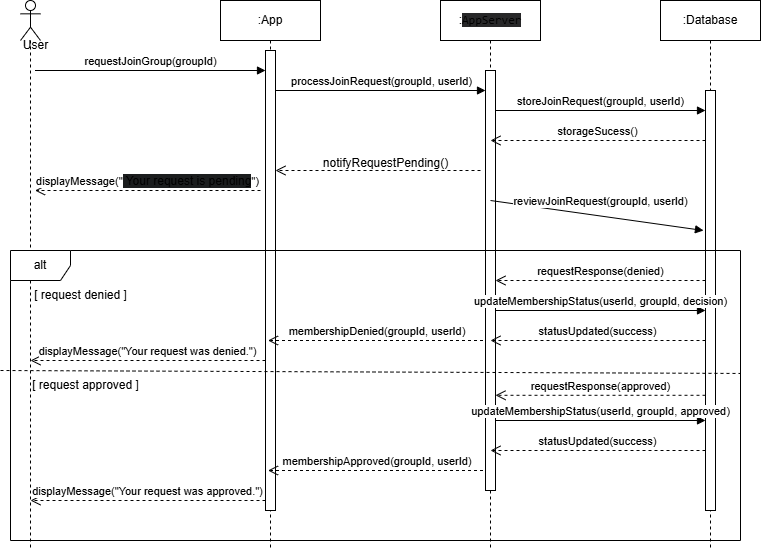

The diagram above was exported from draw.io. Its source (the exported page's mxGraphModel, read from the mxfile embedded in the PNG):
<mxGraphModel dx="1103" dy="482" grid="1" gridSize="10" guides="1" tooltips="1" connect="1" arrows="1" fold="1" page="1" pageScale="1" pageWidth="827" pageHeight="1169" math="0" shadow="0">
  <root>
    <mxCell id="0" />
    <mxCell id="1" parent="0" />
    <mxCell id="DP8yovKhaZ45YPLND212-1" value=":Database" style="shape=umlLifeline;perimeter=lifelinePerimeter;whiteSpace=wrap;html=1;container=1;dropTarget=0;collapsible=0;recursiveResize=0;outlineConnect=0;portConstraint=eastwest;newEdgeStyle={&quot;curved&quot;:0,&quot;rounded&quot;:0};" parent="1" vertex="1">
      <mxGeometry x="710" y="40" width="100" height="550" as="geometry" />
    </mxCell>
    <mxCell id="DP8yovKhaZ45YPLND212-2" value="" style="shape=umlLifeline;perimeter=lifelinePerimeter;whiteSpace=wrap;html=1;container=1;dropTarget=0;collapsible=0;recursiveResize=0;outlineConnect=0;portConstraint=eastwest;newEdgeStyle={&quot;curved&quot;:0,&quot;rounded&quot;:0};participant=umlActor;" parent="1" vertex="1">
      <mxGeometry x="70" y="40" width="20" height="550" as="geometry" />
    </mxCell>
    <mxCell id="DP8yovKhaZ45YPLND212-3" value=":App" style="shape=umlLifeline;perimeter=lifelinePerimeter;whiteSpace=wrap;html=1;container=1;dropTarget=0;collapsible=0;recursiveResize=0;outlineConnect=0;portConstraint=eastwest;newEdgeStyle={&quot;curved&quot;:0,&quot;rounded&quot;:0};" parent="1" vertex="1">
      <mxGeometry x="270" y="40" width="100" height="550" as="geometry" />
    </mxCell>
    <mxCell id="DP8yovKhaZ45YPLND212-4" value="" style="html=1;points=[[0,0,0,0,5],[0,1,0,0,-5],[1,0,0,0,5],[1,1,0,0,-5]];perimeter=orthogonalPerimeter;outlineConnect=0;targetShapes=umlLifeline;portConstraint=eastwest;newEdgeStyle={&quot;curved&quot;:0,&quot;rounded&quot;:0};" parent="DP8yovKhaZ45YPLND212-3" vertex="1">
      <mxGeometry x="45" y="50" width="10" height="460" as="geometry" />
    </mxCell>
    <mxCell id="DP8yovKhaZ45YPLND212-5" value="" style="html=1;points=[[0,0,0,0,5],[0,1,0,0,-5],[1,0,0,0,5],[1,1,0,0,-5]];perimeter=orthogonalPerimeter;outlineConnect=0;targetShapes=umlLifeline;portConstraint=eastwest;newEdgeStyle={&quot;curved&quot;:0,&quot;rounded&quot;:0};" parent="1" vertex="1">
      <mxGeometry x="755" y="130" width="10" height="420" as="geometry" />
    </mxCell>
    <mxCell id="DP8yovKhaZ45YPLND212-6" value=":&lt;span style=&quot;font-family: ui-monospace, SFMono-Regular, Menlo, Monaco, Consolas, &amp;quot;Liberation Mono&amp;quot;, &amp;quot;Courier New&amp;quot;, monospace; text-align: left; background-color: rgb(39, 39, 40);&quot;&gt;AppServer&lt;/span&gt;" style="shape=umlLifeline;perimeter=lifelinePerimeter;whiteSpace=wrap;html=1;container=1;dropTarget=0;collapsible=0;recursiveResize=0;outlineConnect=0;portConstraint=eastwest;newEdgeStyle={&quot;curved&quot;:0,&quot;rounded&quot;:0};" parent="1" vertex="1">
      <mxGeometry x="490" y="40" width="100" height="550" as="geometry" />
    </mxCell>
    <mxCell id="DP8yovKhaZ45YPLND212-7" value="" style="html=1;points=[[0,0,0,0,5],[0,1,0,0,-5],[1,0,0,0,5],[1,1,0,0,-5]];perimeter=orthogonalPerimeter;outlineConnect=0;targetShapes=umlLifeline;portConstraint=eastwest;newEdgeStyle={&quot;curved&quot;:0,&quot;rounded&quot;:0};" parent="DP8yovKhaZ45YPLND212-6" vertex="1">
      <mxGeometry x="45" y="70" width="10" height="420" as="geometry" />
    </mxCell>
    <mxCell id="DP8yovKhaZ45YPLND212-8" value="User" style="text;html=1;align=center;verticalAlign=middle;resizable=0;points=[];autosize=1;strokeColor=none;fillColor=none;" parent="1" vertex="1">
      <mxGeometry x="60" y="70" width="50" height="30" as="geometry" />
    </mxCell>
    <mxCell id="DP8yovKhaZ45YPLND212-9" value="requestJoinGroup(groupId)" style="html=1;verticalAlign=bottom;endArrow=block;curved=0;rounded=0;" parent="1" edge="1">
      <mxGeometry x="-0.0022" width="80" relative="1" as="geometry">
        <mxPoint x="84.5" y="110" as="sourcePoint" />
        <mxPoint x="315" y="110" as="targetPoint" />
        <mxPoint as="offset" />
      </mxGeometry>
    </mxCell>
    <mxCell id="DP8yovKhaZ45YPLND212-10" value="processJoinRequest(groupId, userId)" style="html=1;verticalAlign=bottom;endArrow=block;curved=0;rounded=0;" parent="1" source="DP8yovKhaZ45YPLND212-4" edge="1">
      <mxGeometry x="0.0095" width="80" relative="1" as="geometry">
        <mxPoint x="330" y="130" as="sourcePoint" />
        <mxPoint x="535" y="130" as="targetPoint" />
        <mxPoint as="offset" />
      </mxGeometry>
    </mxCell>
    <mxCell id="DP8yovKhaZ45YPLND212-12" value="requestResponse(denied)" style="html=1;verticalAlign=bottom;endArrow=open;dashed=1;endSize=8;curved=0;rounded=0;" parent="1" edge="1">
      <mxGeometry relative="1" as="geometry">
        <mxPoint x="755" y="320" as="sourcePoint" />
        <mxPoint x="545" y="320" as="targetPoint" />
        <Array as="points">
          <mxPoint x="660" y="320" />
        </Array>
      </mxGeometry>
    </mxCell>
    <mxCell id="DP8yovKhaZ45YPLND212-13" value="&amp;nbsp;membershipDenied(groupId, userId)" style="html=1;verticalAlign=bottom;endArrow=open;dashed=1;endSize=8;curved=0;rounded=0;" parent="1" edge="1">
      <mxGeometry x="0.003" relative="1" as="geometry">
        <mxPoint x="532.5" y="380" as="sourcePoint" />
        <mxPoint x="317.4999999999999" y="380" as="targetPoint" />
        <mxPoint as="offset" />
      </mxGeometry>
    </mxCell>
    <mxCell id="DP8yovKhaZ45YPLND212-14" value="storeJoinRequest(groupId, userId)" style="html=1;verticalAlign=bottom;endArrow=block;curved=0;rounded=0;" parent="1" source="DP8yovKhaZ45YPLND212-7" edge="1">
      <mxGeometry x="0.0028" width="80" relative="1" as="geometry">
        <mxPoint x="550" y="150" as="sourcePoint" />
        <mxPoint x="755" y="149.9999999999999" as="targetPoint" />
        <mxPoint as="offset" />
      </mxGeometry>
    </mxCell>
    <mxCell id="DP8yovKhaZ45YPLND212-16" value="" style="html=1;verticalAlign=bottom;endArrow=open;dashed=1;endSize=8;curved=0;rounded=0;" parent="1" target="DP8yovKhaZ45YPLND212-4" edge="1">
      <mxGeometry relative="1" as="geometry">
        <mxPoint x="530" y="210" as="sourcePoint" />
        <mxPoint x="450" y="210" as="targetPoint" />
      </mxGeometry>
    </mxCell>
    <mxCell id="DP8yovKhaZ45YPLND212-17" value="displayMessage(&quot;&lt;span style=&quot;font-size: 12px; background-color: rgb(27, 29, 30);&quot;&gt;&amp;nbsp;Your request is pending&lt;/span&gt;&quot;)" style="html=1;verticalAlign=bottom;endArrow=open;dashed=1;endSize=8;curved=0;rounded=0;" parent="1" edge="1">
      <mxGeometry relative="1" as="geometry">
        <mxPoint x="310" y="230" as="sourcePoint" />
        <mxPoint x="84.5" y="230" as="targetPoint" />
      </mxGeometry>
    </mxCell>
    <mxCell id="DP8yovKhaZ45YPLND212-19" value="notifyRequestPending()" style="text;html=1;align=center;verticalAlign=middle;resizable=0;points=[];autosize=1;strokeColor=none;fillColor=none;" parent="1" vertex="1">
      <mxGeometry x="360" y="188" width="150" height="30" as="geometry" />
    </mxCell>
    <mxCell id="DP8yovKhaZ45YPLND212-21" value="alt" style="shape=umlFrame;whiteSpace=wrap;html=1;pointerEvents=0;" parent="1" vertex="1">
      <mxGeometry x="60" y="290" width="730" height="290" as="geometry" />
    </mxCell>
    <mxCell id="DP8yovKhaZ45YPLND212-22" value="[ request denied ]" style="text;html=1;align=center;verticalAlign=middle;resizable=0;points=[];autosize=1;strokeColor=none;fillColor=none;" parent="1" vertex="1">
      <mxGeometry x="70" y="320" width="120" height="30" as="geometry" />
    </mxCell>
    <mxCell id="DP8yovKhaZ45YPLND212-23" value="[ request approved ]" style="text;html=1;align=center;verticalAlign=middle;resizable=0;points=[];autosize=1;strokeColor=none;fillColor=none;" parent="1" vertex="1">
      <mxGeometry x="70" y="410" width="130" height="30" as="geometry" />
    </mxCell>
    <mxCell id="DP8yovKhaZ45YPLND212-24" value="displayMessage(&quot;Your request was denied.&quot;)" style="html=1;verticalAlign=bottom;endArrow=open;dashed=1;endSize=8;curved=0;rounded=0;" parent="1" edge="1">
      <mxGeometry x="0.003" relative="1" as="geometry">
        <mxPoint x="315" y="400" as="sourcePoint" />
        <mxPoint x="80" y="400" as="targetPoint" />
        <mxPoint as="offset" />
      </mxGeometry>
    </mxCell>
    <mxCell id="DP8yovKhaZ45YPLND212-25" value="requestResponse(approved)" style="html=1;verticalAlign=bottom;endArrow=open;dashed=1;endSize=8;curved=0;rounded=0;" parent="1" edge="1">
      <mxGeometry relative="1" as="geometry">
        <mxPoint x="755" y="434.79" as="sourcePoint" />
        <mxPoint x="545" y="434.79" as="targetPoint" />
      </mxGeometry>
    </mxCell>
    <mxCell id="DP8yovKhaZ45YPLND212-32" value="storageSucess()" style="html=1;verticalAlign=bottom;endArrow=open;dashed=1;endSize=8;curved=0;rounded=0;" parent="1" edge="1">
      <mxGeometry relative="1" as="geometry">
        <mxPoint x="755" y="180" as="sourcePoint" />
        <mxPoint x="540" y="180" as="targetPoint" />
      </mxGeometry>
    </mxCell>
    <mxCell id="DP8yovKhaZ45YPLND212-33" value="reviewJoinRequest(groupId, userId)" style="html=1;verticalAlign=bottom;endArrow=block;curved=0;rounded=0;" parent="1" edge="1">
      <mxGeometry x="0.0267" y="5" width="80" relative="1" as="geometry">
        <mxPoint x="540" y="240" as="sourcePoint" />
        <mxPoint x="753" y="270" as="targetPoint" />
        <mxPoint as="offset" />
      </mxGeometry>
    </mxCell>
    <mxCell id="DP8yovKhaZ45YPLND212-35" value="" style="endArrow=none;dashed=1;html=1;rounded=0;entryX=1;entryY=0.424;entryDx=0;entryDy=0;entryPerimeter=0;" parent="1" target="DP8yovKhaZ45YPLND212-21" edge="1">
      <mxGeometry width="50" height="50" relative="1" as="geometry">
        <mxPoint x="50" y="410" as="sourcePoint" />
        <mxPoint x="750" y="380" as="targetPoint" />
      </mxGeometry>
    </mxCell>
    <mxCell id="DP8yovKhaZ45YPLND212-36" value="&lt;div&gt;updateMembershipStatus(userId, groupId, approved)&lt;/div&gt;" style="html=1;verticalAlign=bottom;endArrow=block;curved=0;rounded=0;" parent="1" edge="1">
      <mxGeometry x="0.0028" width="80" relative="1" as="geometry">
        <mxPoint x="545" y="460" as="sourcePoint" />
        <mxPoint x="755" y="459.9999999999999" as="targetPoint" />
        <mxPoint as="offset" />
      </mxGeometry>
    </mxCell>
    <mxCell id="DP8yovKhaZ45YPLND212-37" value="&lt;div&gt;statusUpdated(success)&lt;/div&gt;" style="html=1;verticalAlign=bottom;endArrow=open;dashed=1;endSize=8;curved=0;rounded=0;" parent="1" edge="1">
      <mxGeometry relative="1" as="geometry">
        <mxPoint x="755" y="490" as="sourcePoint" />
        <mxPoint x="540" y="490" as="targetPoint" />
      </mxGeometry>
    </mxCell>
    <mxCell id="DP8yovKhaZ45YPLND212-38" value="&amp;nbsp;membershipApproved(groupId, userId)" style="html=1;verticalAlign=bottom;endArrow=open;dashed=1;endSize=8;curved=0;rounded=0;" parent="1" edge="1">
      <mxGeometry x="0.003" relative="1" as="geometry">
        <mxPoint x="532.5" y="510" as="sourcePoint" />
        <mxPoint x="317.4999999999999" y="510" as="targetPoint" />
        <mxPoint as="offset" />
      </mxGeometry>
    </mxCell>
    <mxCell id="DP8yovKhaZ45YPLND212-39" value="displayMessage(&quot;Your request was approved.&quot;)" style="html=1;verticalAlign=bottom;endArrow=open;dashed=1;endSize=8;curved=0;rounded=0;" parent="1" edge="1">
      <mxGeometry x="0.003" relative="1" as="geometry">
        <mxPoint x="315" y="540" as="sourcePoint" />
        <mxPoint x="80" y="540" as="targetPoint" />
        <mxPoint as="offset" />
      </mxGeometry>
    </mxCell>
    <mxCell id="DP8yovKhaZ45YPLND212-40" value="&lt;div&gt;updateMembershipStatus(userId, groupId, decision)&lt;/div&gt;" style="html=1;verticalAlign=bottom;endArrow=block;curved=0;rounded=0;" parent="1" edge="1">
      <mxGeometry x="0.0028" width="80" relative="1" as="geometry">
        <mxPoint x="545" y="350" as="sourcePoint" />
        <mxPoint x="755" y="349.9999999999999" as="targetPoint" />
        <mxPoint as="offset" />
      </mxGeometry>
    </mxCell>
    <mxCell id="DP8yovKhaZ45YPLND212-41" value="&lt;div&gt;statusUpdated(success)&lt;/div&gt;" style="html=1;verticalAlign=bottom;endArrow=open;dashed=1;endSize=8;curved=0;rounded=0;" parent="1" edge="1">
      <mxGeometry relative="1" as="geometry">
        <mxPoint x="755" y="380" as="sourcePoint" />
        <mxPoint x="540" y="380" as="targetPoint" />
      </mxGeometry>
    </mxCell>
  </root>
</mxGraphModel>